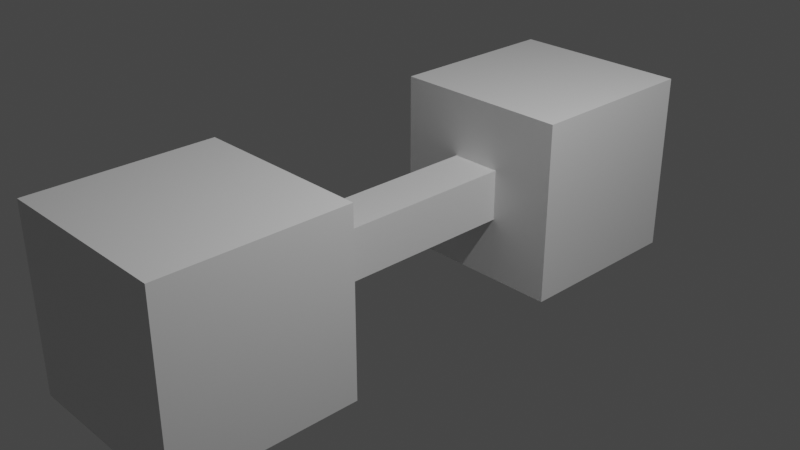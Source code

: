 # Source: Dumbbell.blend  (saved by Blender 2.93.20; exported with 4.5.12 LTS)
import bpy
from mathutils import Matrix  # noqa: F401  (used for matrix-valued properties, if any)

bpy.ops.wm.read_factory_settings(use_empty=True)
scene = bpy.context.scene
scene.name = 'Scene'

# ---- collections
col_collection = bpy.data.collections.new('Collection'); scene.collection.children.link(col_collection)

# ---- materials (node trees are filled in below, after node groups)
mat_material_001 = bpy.data.materials.new('Material.001')
mat_material_001.alpha_threshold = 0.0
mat_material_001.use_transparent_shadow = False
mat_material_001.line_color = (0.0, 0.0, 0.0, 1.0)

# ---- material node trees
mat_material_001.use_nodes = True; mat_material_001.node_tree.nodes.clear()
_N = mat_material_001.node_tree.nodes; _L = mat_material_001.node_tree.links
n0 = _N.new('ShaderNodeOutputMaterial'); n0.name = 'Material Output'; n0.location = (300, 300)
n1 = _N.new('ShaderNodeBsdfPrincipled'); n1.name = 'Principled BSDF'; n1.location = (10, 300)
n1.distribution = 'GGX'
n1.subsurface_method = 'BURLEY'
n1.inputs[2].default_value = 0.4
n1.inputs[3].default_value = 1.45
n1.inputs[27].default_value = (0.0, 0.0, 0.0, 1.0)
n1.inputs[28].default_value = 1.0
_L.new(n1.outputs[0], n0.inputs[0])
n0.is_active_output = True

# ---- world
world_world = bpy.data.worlds.new('World'); scene.world = world_world
world_world.use_nodes = True; world_world.node_tree.nodes.clear()
_N = world_world.node_tree.nodes; _L = world_world.node_tree.links
n0 = _N.new('ShaderNodeOutputWorld'); n0.name = 'World Output'; n0.location = (300, 300)
n1 = _N.new('ShaderNodeBackground'); n1.name = 'Background'; n1.location = (10, 300)
n1.inputs[0].default_value = (0.05088, 0.05088, 0.05088, 1.0)
_L.new(n1.outputs[0], n0.inputs[0])
n0.is_active_output = True
world_world.color = (0.05088, 0.05088, 0.05088)
world_world.use_sun_shadow = False
world_world.sun_shadow_jitter_overblur = 0.0

# ---- cameras
cam_camera = bpy.data.cameras.new('Camera')
cam_camera.clip_end = 100.0
cam_camera.ortho_scale = 7.314

# ---- lights
light_light = bpy.data.lights.new('Light', 'POINT')
light_light.transmission_factor = 0.0
light_light.energy = 1000.0
light_light.shadow_soft_size = 0.1
light_light.shadow_maximum_resolution = 0.006
light_light.use_absolute_resolution = True

# ---- meshes
me_cube_001 = bpy.data.meshes.new('Cube.001')
me_cube_001.from_pydata([(1.0, 1.0, 1.0), (1.0, 1.0, -1.0), (1.0, -1.0, 1.0), (1.0, -1.0, -1.0), (-1.0, 1.0, 1.0), (-1.0, 1.0, -1.0), (-1.0, -1.0, 1.0), (-1.0, -1.0, -1.0), (0.2846, -3.585, 0.2846), (0.2846, -3.585, -0.2846), (1.0, -5.585, 1.0), (1.0, -5.585, -1.0), (-0.2846, -3.585, 0.2846), (-0.2846, -3.585, -0.2846), (-1.0, -5.585, 1.0), (-1.0, -5.585, -1.0), (1.0, -3.585, -1.0), (-1.0, -3.585, -1.0), (1.0, -3.585, 1.0), (-1.0, -3.585, 1.0), (-0.2846, -1.0, 0.2846), (0.2846, -1.0, 0.2846), (0.2846, -1.0, -0.2846), (-0.2846, -1.0, -0.2846)], [], [(0, 4, 6, 2), (3, 2, 6, 7, 23, 20, 21, 22), (23, 7, 3, 22), (7, 6, 4, 5), (5, 1, 3, 7), (1, 0, 2, 3), (5, 4, 0, 1), (18, 19, 14, 10), (11, 10, 14, 15), (15, 14, 19, 17), (17, 16, 11, 15), (16, 18, 10, 11), (8, 9, 22, 21), (13, 9, 16, 17), (9, 8, 18, 16), (12, 13, 17, 19), (8, 12, 19, 18), (13, 12, 20, 23), (9, 13, 23, 22), (20, 12, 8, 21)])
_uv = me_cube_001.uv_layers.new(name='UVMap')
_uv.uv.foreach_set('vector', [0.625, 0.5, 0.875, 0.5, 0.875, 0.75, 0.625, 0.75, 0.375, 0.75, 0.625, 0.75, 0.625, 1.0, 0.375, 1.0, 0.4644, 0.9106, 0.5356, 0.9106, 0.5356, 0.8394, 0.4644, 0.8394, 0.4644, 0.9106, 0.375, 1.0, 0.375, 0.75, 0.4644, 0.8394, 0.375, 0.0, 0.625, 0.0, 0.625, 0.25, 0.375, 0.25, 0.125, 0.5, 0.375, 0.5, 0.375, 0.75, 0.125, 0.75, 0.375, 0.5, 0.625, 0.5, 0.625, 0.75, 0.375, 0.75, 0.375, 0.25, 0.625, 0.25, 0.625, 0.5, 0.375, 0.5, 0.625, 0.5, 0.875, 0.5, 0.875, 0.75, 0.625, 0.75, 0.375, 0.75, 0.625, 0.75, 0.625, 1.0, 0.375, 1.0, 0.375, 0.0, 0.625, 0.0, 0.625, 0.25, 0.375, 0.25, 0.125, 0.5, 0.375, 0.5, 0.375, 0.75, 0.125, 0.75, 0.375, 0.5, 0.625, 0.5, 0.625, 0.75, 0.375, 0.75, 0.5356, 0.4106, 0.4644, 0.4106, 0.4644, 0.4106, 0.5356, 0.4106, 0.4644, 0.3394, 0.4644, 0.4106, 0.375, 0.5, 0.375, 0.25, 0.4644, 0.4106, 0.5356, 0.4106, 0.625, 0.5, 0.375, 0.5, 0.5356, 0.3394, 0.4644, 0.3394, 0.375, 0.25, 0.625, 0.25, 0.5356, 0.4106, 0.5356, 0.3394, 0.625, 0.25, 0.625, 0.5, 0.4644, 0.3394, 0.5356, 0.3394, 0.5356, 0.3394, 0.4644, 0.3394, 0.4644, 0.4106, 0.4644, 0.3394, 0.4644, 0.3394, 0.4644, 0.4106, 0.5356, 0.3394, 0.5356, 0.3394, 0.5356, 0.4106, 0.5356, 0.4106])
me_cube_001.materials.append(mat_material_001)
me_cube_001.use_remesh_preserve_volume = False
me_cube_001.use_remesh_preserve_attributes = False
me_cube_001.use_mirror_vertex_groups = False
me_cube_001.update()

# ---- objects
ob_light = bpy.data.objects.new('Light', light_light)
ob_camera = bpy.data.objects.new('Camera', cam_camera)
ob_right_weights = bpy.data.objects.new('Right_weights', me_cube_001)

# ---- transforms, parenting, visibility, modifiers, constraints
ob_light.location = (4.076, 0.2313, 5.904)
ob_light.rotation_euler = (0.6503, 0.05522, 1.866)
ob_light.lock_rotations_4d = False
ob_light.empty_display_type = 'ARROWS'
ob_light.color = (0.0, 0.0, 0.0, 0.0)
ob_light.lineart.crease_threshold = 0.0
ob_camera.location = (7.359, -6.926, 4.958)
ob_camera.rotation_euler = (1.109, 0.0, 0.8149)
ob_camera.lock_rotations_4d = False
ob_camera.empty_display_type = 'ARROWS'
ob_camera.color = (0.0, 0.0, 0.0, 0.0)
ob_camera.display_type = 'WIRE'
ob_camera.lineart.crease_threshold = 0.0
ob_right_weights.location = (0.0, 2.118, 0.0)
ob_right_weights.lock_rotations_4d = False
ob_right_weights.empty_display_type = 'ARROWS'
ob_right_weights.lineart.crease_threshold = 0.0

# ---- collection membership
col_collection.objects.link(ob_light)
col_collection.objects.link(ob_camera)
col_collection.objects.link(ob_right_weights)

# ---- scene / render settings (as saved in the file)
scene.camera = ob_camera
scene.frame_start = 1; scene.frame_end = 250; scene.frame_set(1)
scene.render.engine = 'BLENDER_EEVEE_NEXT'
scene.cycles.use_denoising = False
scene.cycles.samples = 128
scene.cycles.sampling_pattern = 'TABULATED_SOBOL'
scene.cycles.use_adaptive_sampling = False
scene.cycles.use_light_tree = False
scene.view_settings.view_transform = 'Filmic'
bpy.context.view_layer.update()
